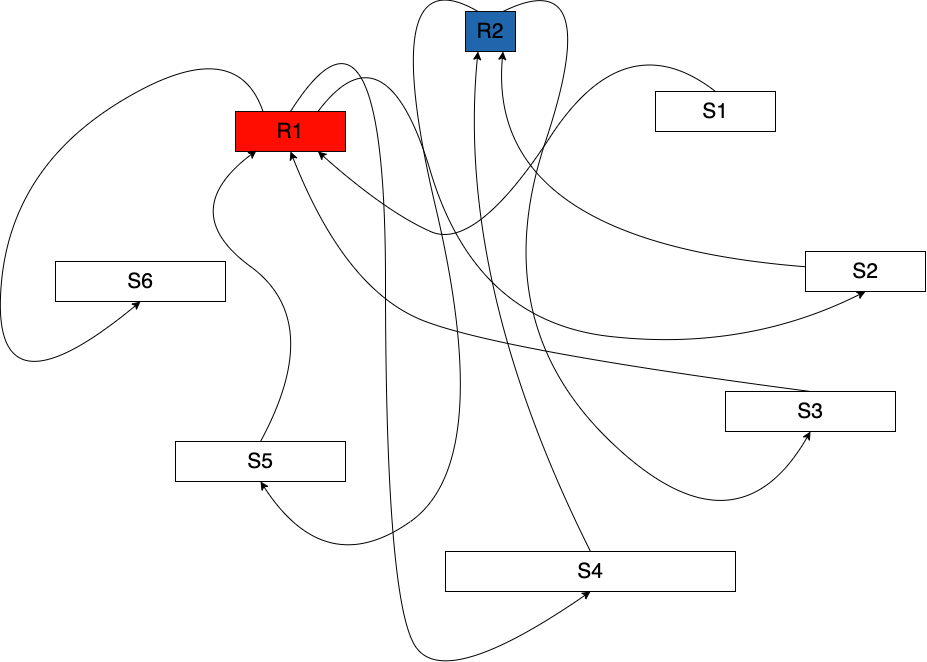

The diagram above was exported from draw.io. Its source (the exported page's mxGraphModel, read from the mxfile embedded in the PNG):
<mxGraphModel dx="2122" dy="813" grid="1" gridSize="10" guides="1" tooltips="1" connect="1" arrows="1" fold="1" page="1" pageScale="1" pageWidth="850" pageHeight="1100" math="0" shadow="0">
  <root>
    <mxCell id="0" />
    <mxCell id="1" parent="0" />
    <mxCell id="OQ1phYTGo0u3kcOPVVev-1" value="&lt;font style=&quot;font-size: 21px;&quot;&gt;R1&lt;/font&gt;" style="rounded=0;whiteSpace=wrap;html=1;fillColor=#ff0d00;strokeColor=#0a0a0a;" vertex="1" parent="1">
      <mxGeometry x="210" y="140" width="110" height="40" as="geometry" />
    </mxCell>
    <mxCell id="OQ1phYTGo0u3kcOPVVev-2" value="&lt;font style=&quot;font-size: 21px;&quot;&gt;R2&lt;/font&gt;" style="rounded=0;whiteSpace=wrap;html=1;fillColor=#2066ac;strokeColor=#0a0a0a;" vertex="1" parent="1">
      <mxGeometry x="440" y="40" width="50" height="40" as="geometry" />
    </mxCell>
    <mxCell id="OQ1phYTGo0u3kcOPVVev-3" value="&lt;span style=&quot;font-size: 21px;&quot;&gt;S1&lt;/span&gt;" style="rounded=0;whiteSpace=wrap;html=1;" vertex="1" parent="1">
      <mxGeometry x="630" y="120" width="120" height="40" as="geometry" />
    </mxCell>
    <mxCell id="OQ1phYTGo0u3kcOPVVev-4" value="&lt;span style=&quot;font-size: 21px;&quot;&gt;S2&lt;/span&gt;" style="rounded=0;whiteSpace=wrap;html=1;" vertex="1" parent="1">
      <mxGeometry x="780" y="280" width="120" height="40" as="geometry" />
    </mxCell>
    <mxCell id="OQ1phYTGo0u3kcOPVVev-5" value="&lt;span style=&quot;font-size: 21px;&quot;&gt;S3&lt;br&gt;&lt;/span&gt;" style="rounded=0;whiteSpace=wrap;html=1;" vertex="1" parent="1">
      <mxGeometry x="700" y="420" width="170" height="40" as="geometry" />
    </mxCell>
    <mxCell id="OQ1phYTGo0u3kcOPVVev-6" value="&lt;span style=&quot;font-size: 21px;&quot;&gt;S4&lt;br&gt;&lt;/span&gt;" style="rounded=0;whiteSpace=wrap;html=1;" vertex="1" parent="1">
      <mxGeometry x="420" y="580" width="290" height="40" as="geometry" />
    </mxCell>
    <mxCell id="OQ1phYTGo0u3kcOPVVev-7" value="&lt;span style=&quot;font-size: 21px;&quot;&gt;S5&lt;br&gt;&lt;/span&gt;" style="rounded=0;whiteSpace=wrap;html=1;" vertex="1" parent="1">
      <mxGeometry x="150" y="470" width="170" height="40" as="geometry" />
    </mxCell>
    <mxCell id="OQ1phYTGo0u3kcOPVVev-9" value="&lt;span style=&quot;font-size: 21px;&quot;&gt;S6&lt;br&gt;&lt;/span&gt;" style="rounded=0;whiteSpace=wrap;html=1;" vertex="1" parent="1">
      <mxGeometry x="30" y="290" width="170" height="40" as="geometry" />
    </mxCell>
    <mxCell id="OQ1phYTGo0u3kcOPVVev-10" value="" style="curved=1;endArrow=classic;html=1;rounded=0;exitX=0.5;exitY=0;exitDx=0;exitDy=0;entryX=0.75;entryY=1;entryDx=0;entryDy=0;" edge="1" parent="1" source="OQ1phYTGo0u3kcOPVVev-3" target="OQ1phYTGo0u3kcOPVVev-1">
      <mxGeometry width="50" height="50" relative="1" as="geometry">
        <mxPoint x="400" y="340" as="sourcePoint" />
        <mxPoint x="450" y="290" as="targetPoint" />
        <Array as="points">
          <mxPoint x="600" y="50" />
          <mxPoint x="450" y="280" />
          <mxPoint x="360" y="240" />
        </Array>
      </mxGeometry>
    </mxCell>
    <mxCell id="OQ1phYTGo0u3kcOPVVev-11" value="" style="curved=1;endArrow=classic;html=1;rounded=0;exitX=0.5;exitY=0;exitDx=0;exitDy=0;entryX=0.5;entryY=1;entryDx=0;entryDy=0;" edge="1" parent="1" source="OQ1phYTGo0u3kcOPVVev-5" target="OQ1phYTGo0u3kcOPVVev-1">
      <mxGeometry width="50" height="50" relative="1" as="geometry">
        <mxPoint x="400" y="340" as="sourcePoint" />
        <mxPoint x="450" y="290" as="targetPoint" />
        <Array as="points">
          <mxPoint x="480" y="380" />
          <mxPoint x="320" y="320" />
        </Array>
      </mxGeometry>
    </mxCell>
    <mxCell id="OQ1phYTGo0u3kcOPVVev-12" value="" style="curved=1;endArrow=classic;html=1;rounded=0;entryX=0.191;entryY=0.975;entryDx=0;entryDy=0;exitX=0.5;exitY=0;exitDx=0;exitDy=0;entryPerimeter=0;" edge="1" parent="1" source="OQ1phYTGo0u3kcOPVVev-7" target="OQ1phYTGo0u3kcOPVVev-1">
      <mxGeometry width="50" height="50" relative="1" as="geometry">
        <mxPoint x="400" y="340" as="sourcePoint" />
        <mxPoint x="450" y="290" as="targetPoint" />
        <Array as="points">
          <mxPoint x="300" y="350" />
          <mxPoint x="150" y="240" />
        </Array>
      </mxGeometry>
    </mxCell>
    <mxCell id="OQ1phYTGo0u3kcOPVVev-13" value="" style="curved=1;endArrow=classic;html=1;rounded=0;exitX=0.75;exitY=0;exitDx=0;exitDy=0;entryX=0.5;entryY=1;entryDx=0;entryDy=0;" edge="1" parent="1" source="OQ1phYTGo0u3kcOPVVev-1" target="OQ1phYTGo0u3kcOPVVev-4">
      <mxGeometry width="50" height="50" relative="1" as="geometry">
        <mxPoint x="410" y="260" as="sourcePoint" />
        <mxPoint x="460" y="210" as="targetPoint" />
        <Array as="points">
          <mxPoint x="360" y="50" />
          <mxPoint x="450" y="350" />
          <mxPoint x="720" y="380" />
        </Array>
      </mxGeometry>
    </mxCell>
    <mxCell id="OQ1phYTGo0u3kcOPVVev-15" value="" style="curved=1;endArrow=classic;html=1;rounded=0;exitX=0.5;exitY=0;exitDx=0;exitDy=0;entryX=0.5;entryY=1;entryDx=0;entryDy=0;" edge="1" parent="1" source="OQ1phYTGo0u3kcOPVVev-1" target="OQ1phYTGo0u3kcOPVVev-6">
      <mxGeometry width="50" height="50" relative="1" as="geometry">
        <mxPoint x="410" y="360" as="sourcePoint" />
        <mxPoint x="530" y="320" as="targetPoint" />
        <Array as="points">
          <mxPoint x="360" y="-10" />
          <mxPoint x="360" y="630" />
          <mxPoint x="420" y="720" />
        </Array>
      </mxGeometry>
    </mxCell>
    <mxCell id="OQ1phYTGo0u3kcOPVVev-17" value="" style="curved=1;endArrow=classic;html=1;rounded=0;exitX=0.25;exitY=0;exitDx=0;exitDy=0;entryX=0.5;entryY=1;entryDx=0;entryDy=0;" edge="1" parent="1" source="OQ1phYTGo0u3kcOPVVev-1" target="OQ1phYTGo0u3kcOPVVev-9">
      <mxGeometry width="50" height="50" relative="1" as="geometry">
        <mxPoint x="410" y="350" as="sourcePoint" />
        <mxPoint x="460" y="300" as="targetPoint" />
        <Array as="points">
          <mxPoint x="210" y="60" />
          <mxPoint x="-20" y="200" />
          <mxPoint x="-30" y="450" />
        </Array>
      </mxGeometry>
    </mxCell>
    <mxCell id="OQ1phYTGo0u3kcOPVVev-18" value="" style="curved=1;endArrow=classic;html=1;rounded=0;entryX=0.75;entryY=1;entryDx=0;entryDy=0;" edge="1" parent="1" source="OQ1phYTGo0u3kcOPVVev-4" target="OQ1phYTGo0u3kcOPVVev-2">
      <mxGeometry width="50" height="50" relative="1" as="geometry">
        <mxPoint x="410" y="270" as="sourcePoint" />
        <mxPoint x="460" y="220" as="targetPoint" />
        <Array as="points">
          <mxPoint x="460" y="270" />
        </Array>
      </mxGeometry>
    </mxCell>
    <mxCell id="OQ1phYTGo0u3kcOPVVev-19" value="" style="curved=1;endArrow=classic;html=1;rounded=0;entryX=0.25;entryY=1;entryDx=0;entryDy=0;exitX=0.5;exitY=0;exitDx=0;exitDy=0;" edge="1" parent="1" source="OQ1phYTGo0u3kcOPVVev-6" target="OQ1phYTGo0u3kcOPVVev-2">
      <mxGeometry width="50" height="50" relative="1" as="geometry">
        <mxPoint x="410" y="360" as="sourcePoint" />
        <mxPoint x="460" y="310" as="targetPoint" />
        <Array as="points">
          <mxPoint x="430" y="310" />
        </Array>
      </mxGeometry>
    </mxCell>
    <mxCell id="OQ1phYTGo0u3kcOPVVev-20" value="" style="curved=1;endArrow=classic;html=1;rounded=0;exitX=0.25;exitY=0;exitDx=0;exitDy=0;entryX=0.5;entryY=1;entryDx=0;entryDy=0;" edge="1" parent="1" source="OQ1phYTGo0u3kcOPVVev-2" target="OQ1phYTGo0u3kcOPVVev-7">
      <mxGeometry width="50" height="50" relative="1" as="geometry">
        <mxPoint x="410" y="310" as="sourcePoint" />
        <mxPoint x="460" y="260" as="targetPoint" />
        <Array as="points">
          <mxPoint x="350" y="-20" />
          <mxPoint x="470" y="490" />
          <mxPoint x="300" y="610" />
        </Array>
      </mxGeometry>
    </mxCell>
    <mxCell id="OQ1phYTGo0u3kcOPVVev-21" value="" style="curved=1;endArrow=classic;html=1;rounded=0;exitX=0.75;exitY=0;exitDx=0;exitDy=0;entryX=0.5;entryY=1;entryDx=0;entryDy=0;" edge="1" parent="1" source="OQ1phYTGo0u3kcOPVVev-2" target="OQ1phYTGo0u3kcOPVVev-5">
      <mxGeometry width="50" height="50" relative="1" as="geometry">
        <mxPoint x="410" y="350" as="sourcePoint" />
        <mxPoint x="460" y="300" as="targetPoint" />
        <Array as="points">
          <mxPoint x="580" y="-10" />
          <mxPoint x="460" y="350" />
          <mxPoint x="710" y="590" />
        </Array>
      </mxGeometry>
    </mxCell>
  </root>
</mxGraphModel>